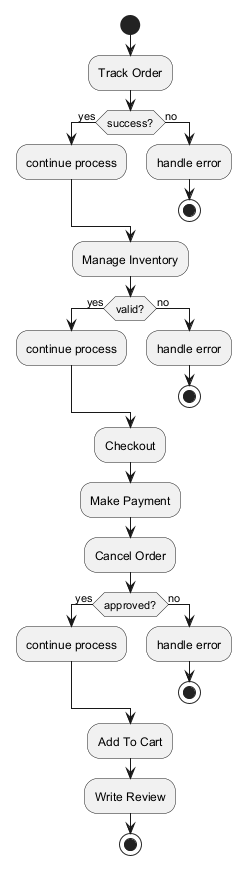

The diagram above was rendered by PlantUML. Its source (embedded in the PNG):
@startuml
skinparam backgroundColor #FFFFFF
skinparam classBackgroundColor #F1F8E9
skinparam classBorderColor #33691E
start
:Track Order;
if (success?) then (yes)
:continue process;
else (no)
:handle error;
stop
endif
:Manage Inventory;
if (valid?) then (yes)
:continue process;
else (no)
:handle error;
stop
endif
:Checkout;
:Make Payment;
:Cancel Order;
if (approved?) then (yes)
:continue process;
else (no)
:handle error;
stop
endif
:Add To Cart;
:Write Review;
stop
@enduml